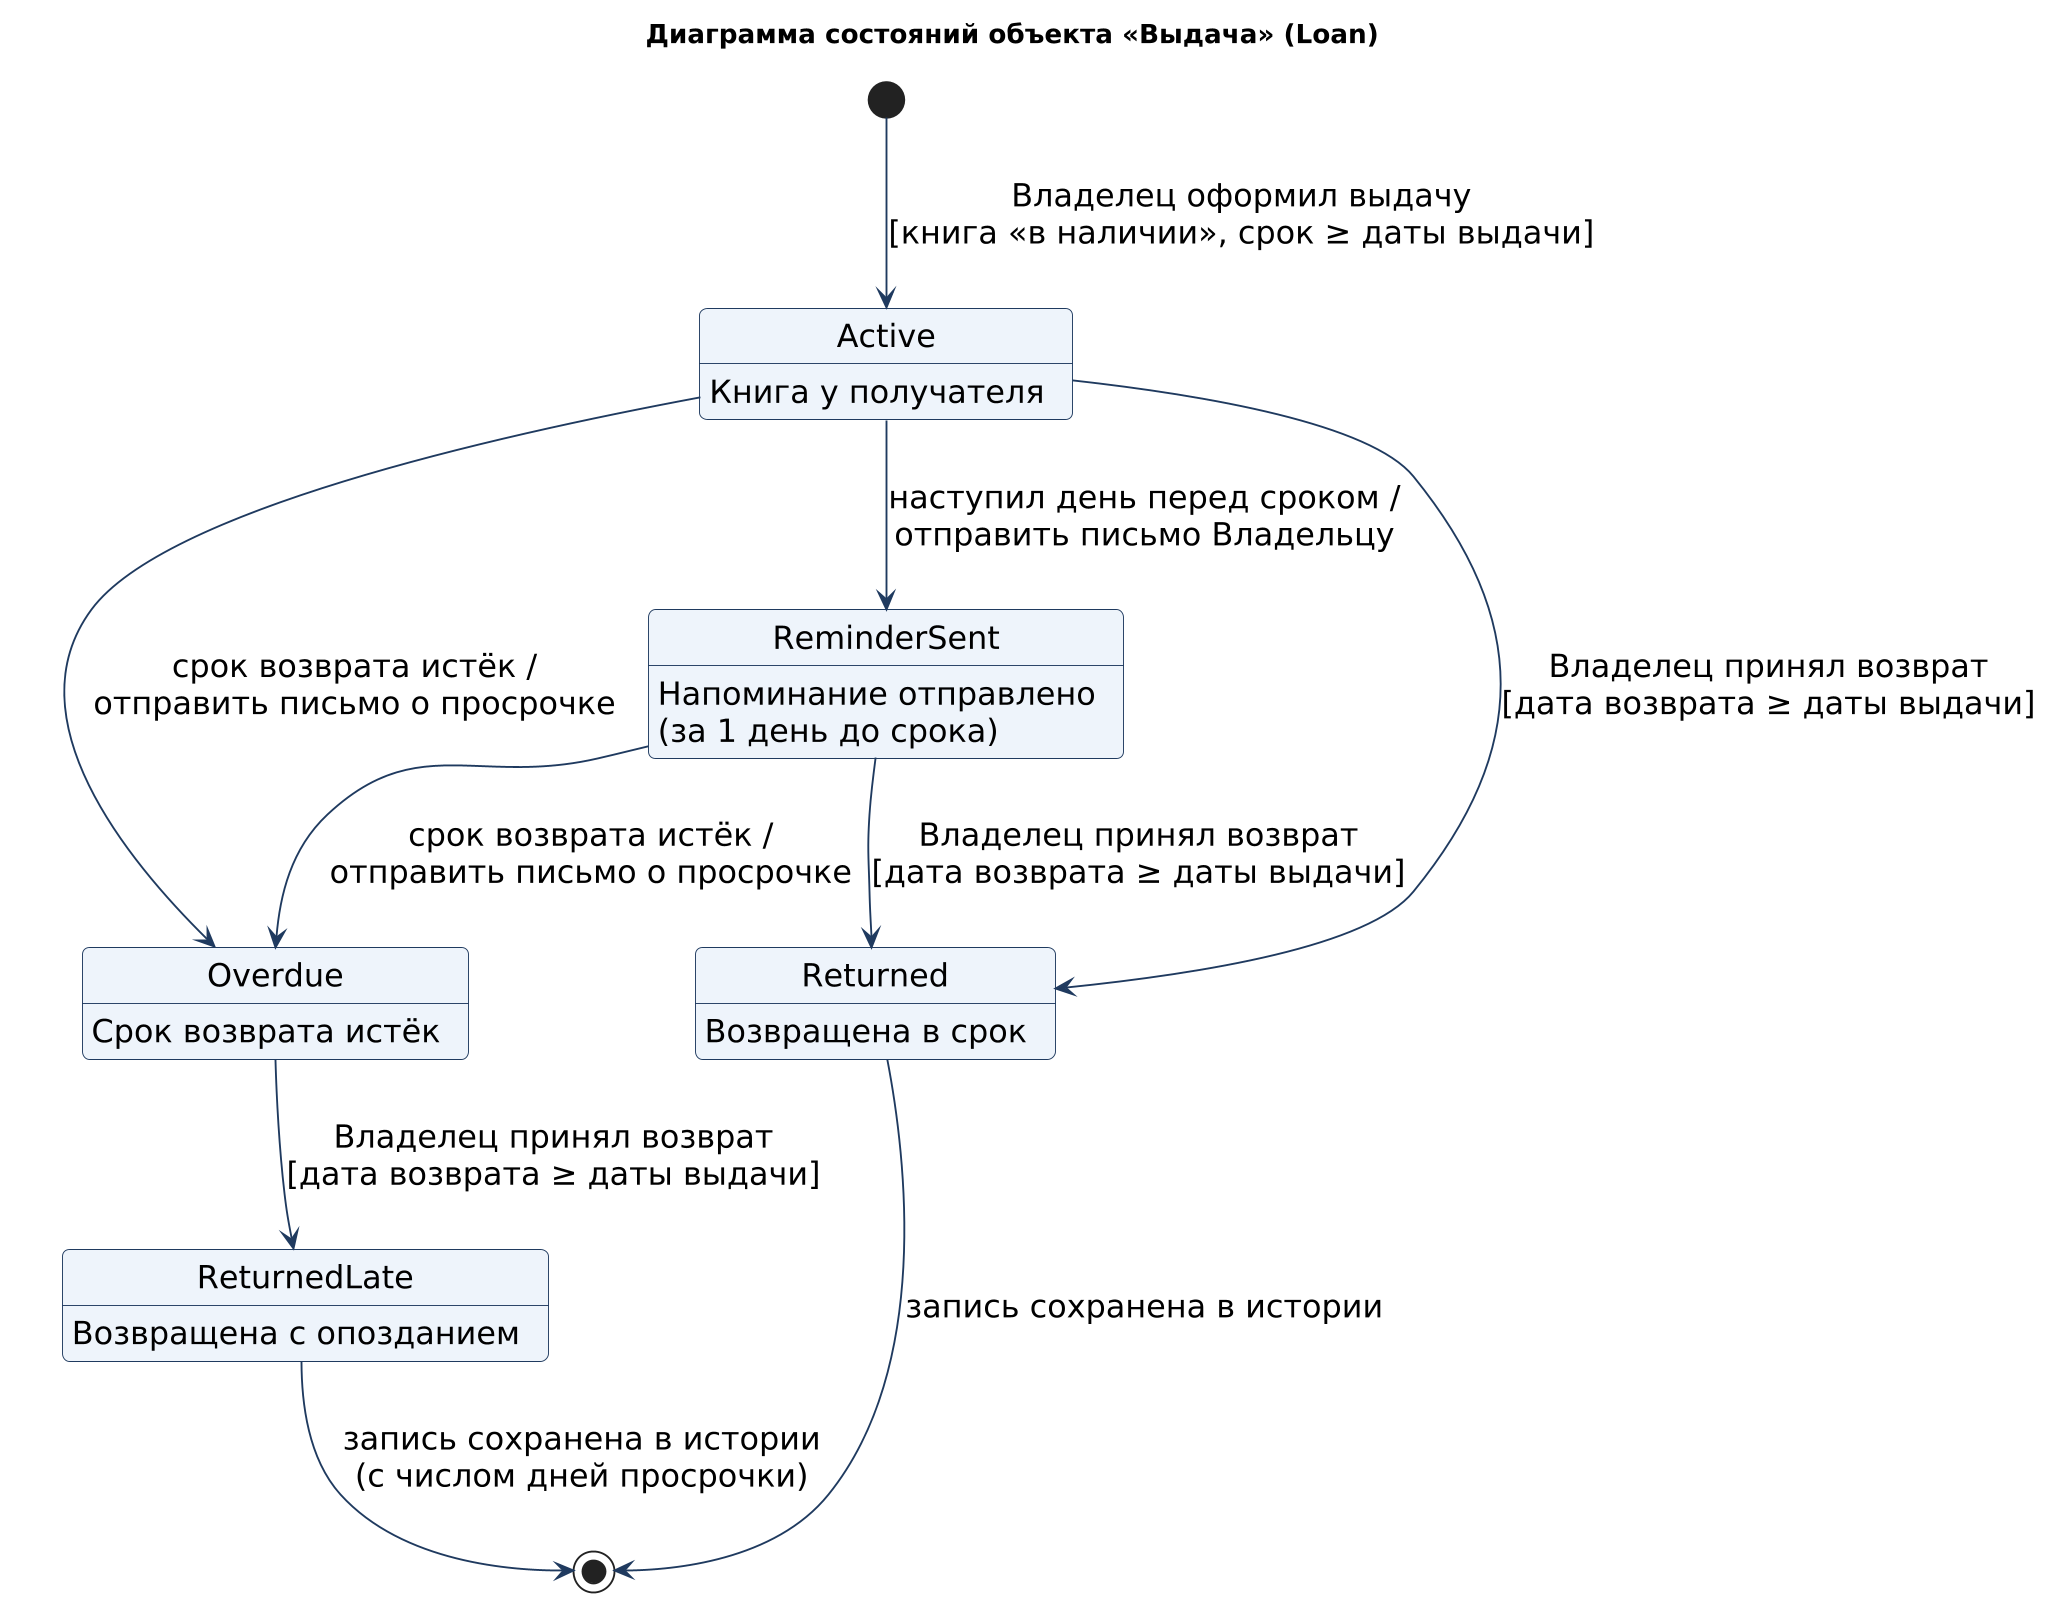

The diagram above was rendered by PlantUML. Its source (embedded in the PNG):
@startuml
skinparam defaultFontName "DejaVu Sans"
skinparam dpi 180
skinparam shadowing false
skinparam defaultFontSize 17
skinparam backgroundColor white
skinparam roundCorner 8
skinparam StateBackgroundColor #EEF4FB
skinparam StateBorderColor #1F3A5F
skinparam ArrowColor #1F3A5F
title Диаграмма состояний объекта «Выдача» (Loan)

[*] --> Active : Владелец оформил выдачу\n[книга «в наличии», срок ≥ даты выдачи]
Active : Книга у получателя
ReminderSent : Напоминание отправлено\n(за 1 день до срока)
Overdue : Срок возврата истёк
Returned : Возвращена в срок
ReturnedLate : Возвращена с опозданием

Active --> ReminderSent : наступил день перед сроком /\nотправить письмо Владельцу
Active --> Overdue : срок возврата истёк /\nотправить письмо о просрочке
ReminderSent --> Overdue : срок возврата истёк /\nотправить письмо о просрочке
Active --> Returned : Владелец принял возврат\n[дата возврата ≥ даты выдачи]
ReminderSent --> Returned : Владелец принял возврат\n[дата возврата ≥ даты выдачи]
Overdue --> ReturnedLate : Владелец принял возврат\n[дата возврата ≥ даты выдачи]
Returned --> [*] : запись сохранена в истории
ReturnedLate --> [*] : запись сохранена в истории\n(с числом дней просрочки)
@enduml